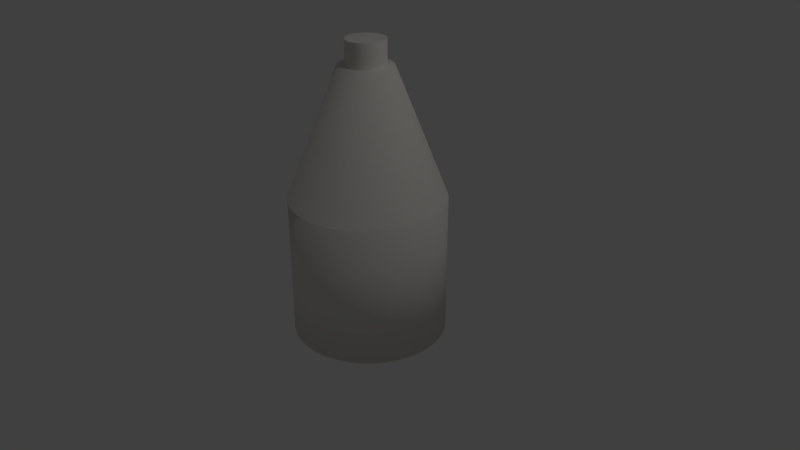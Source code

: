 # Source: bottle4.blend  (saved by Blender 2.78.0; exported with 4.5.12 LTS)
import bpy
from mathutils import Matrix  # noqa: F401  (used for matrix-valued properties, if any)

bpy.ops.wm.read_factory_settings(use_empty=True)
scene = bpy.context.scene
scene.name = 'Scene'

# ---- collections
col_collection_1 = bpy.data.collections.new('Collection 1'); scene.collection.children.link(col_collection_1)

# ---- materials (node trees are filled in below, after node groups)
mat_blue_001 = bpy.data.materials.new('Blue.001')
mat_blue_001.alpha_threshold = 0.0
mat_blue_001.use_transparent_shadow = False
mat_blue_001.diffuse_color = (0.8, 0.783, 0.7334, 1.0)
mat_blue_001.roughness = 0.5

# ---- material node trees

# ---- world
world_world = bpy.data.worlds.new('World'); scene.world = world_world
world_world.color = (0.05088, 0.05088, 0.05088)
world_world.use_sun_shadow = False
world_world.sun_shadow_jitter_overblur = 0.0
world_world.cycles.sampling_method = 'MANUAL'

# ---- cameras
cam_camera = bpy.data.cameras.new('Camera')
cam_camera.clip_end = 100.0
cam_camera.lens = 35.0
cam_camera.sensor_width = 32.0
cam_camera.sensor_height = 18.0
cam_camera.ortho_scale = 7.314
cam_camera.dof.focus_distance = 0.0
cam_camera.dof.aperture_fstop = 128.0

# ---- lights
light_lamp = bpy.data.lights.new('Lamp', 'POINT')
light_lamp.transmission_factor = 0.0
light_lamp.cutoff_distance = 30.0
light_lamp.energy = 100.0
light_lamp.shadow_buffer_clip_start = 1.001
light_lamp.shadow_soft_size = 0.1
light_lamp.shadow_maximum_resolution = 0.006
light_lamp.use_absolute_resolution = True

# ---- meshes
me_cylinder = bpy.data.meshes.new('Cylinder')
me_cylinder.from_pydata([(0.0, 1.0, -1.0), (0.0, 1.0, 0.8205), (0.09802, 0.9952, -1.0), (0.09802, 0.9952, 0.8205), (0.1951, 0.9808, -1.0), (0.1951, 0.9808, 0.8205), (0.2903, 0.9569, -1.0), (0.2903, 0.9569, 0.8205), (0.3827, 0.9239, -1.0), (0.3827, 0.9239, 0.8205), (0.4714, 0.8819, -1.0), (0.4714, 0.8819, 0.8205), (0.5556, 0.8315, -1.0), (0.5556, 0.8315, 0.8205), (0.6344, 0.773, -1.0), (0.6344, 0.773, 0.8205), (0.7071, 0.7071, -1.0), (0.7071, 0.7071, 0.8205), (0.773, 0.6344, -1.0), (0.773, 0.6344, 0.8205), (0.8315, 0.5556, -1.0), (0.8315, 0.5556, 0.8205), (0.8819, 0.4714, -1.0), (0.8819, 0.4714, 0.8205), (0.9239, 0.3827, -1.0), (0.9239, 0.3827, 0.8205), (0.9569, 0.2903, -1.0), (0.9569, 0.2903, 0.8205), (0.9808, 0.1951, -1.0), (0.9808, 0.1951, 0.8205), (0.9952, 0.09802, -1.0), (0.9952, 0.09802, 0.8205), (1.0, -1.629e-07, -1.0), (1.0, -1.629e-07, 0.8205), (0.9952, -0.09802, -1.0), (0.9952, -0.09802, 0.8205), (0.9808, -0.1951, -1.0), (0.9808, -0.1951, 0.8205), (0.9569, -0.2903, -1.0), (0.9569, -0.2903, 0.8205), (0.9239, -0.3827, -1.0), (0.9239, -0.3827, 0.8205), (0.8819, -0.4714, -1.0), (0.8819, -0.4714, 0.8205), (0.8315, -0.5556, -1.0), (0.8315, -0.5556, 0.8205), (0.773, -0.6344, -1.0), (0.773, -0.6344, 0.8205), (0.7071, -0.7071, -1.0), (0.7071, -0.7071, 0.8205), (0.6344, -0.773, -1.0), (0.6344, -0.773, 0.8205), (0.5556, -0.8315, -1.0), (0.5556, -0.8315, 0.8205), (0.4714, -0.8819, -1.0), (0.4714, -0.8819, 0.8205), (0.3827, -0.9239, -1.0), (0.3827, -0.9239, 0.8205), (0.2903, -0.9569, -1.0), (0.2903, -0.9569, 0.8205), (0.1951, -0.9808, -1.0), (0.1951, -0.9808, 0.8205), (0.09802, -0.9952, -1.0), (0.09802, -0.9952, 0.8205), (-8.027e-07, -1.0, -1.0), (-8.027e-07, -1.0, 0.8205), (-0.09802, -0.9952, -1.0), (-0.09802, -0.9952, 0.8205), (-0.1951, -0.9808, -1.0), (-0.1951, -0.9808, 0.8205), (-0.2903, -0.9569, -1.0), (-0.2903, -0.9569, 0.8205), (-0.3827, -0.9239, -1.0), (-0.3827, -0.9239, 0.8205), (-0.4714, -0.8819, -1.0), (-0.4714, -0.8819, 0.8205), (-0.5556, -0.8315, -1.0), (-0.5556, -0.8315, 0.8205), (-0.6344, -0.773, -1.0), (-0.6344, -0.773, 0.8205), (-0.7071, -0.7071, -1.0), (-0.7071, -0.7071, 0.8205), (-0.773, -0.6344, -1.0), (-0.773, -0.6344, 0.8205), (-0.8315, -0.5556, -1.0), (-0.8315, -0.5556, 0.8205), (-0.8819, -0.4714, -1.0), (-0.8819, -0.4714, 0.8205), (-0.9239, -0.3827, -1.0), (-0.9239, -0.3827, 0.8205), (-0.9569, -0.2903, -1.0), (-0.9569, -0.2903, 0.8205), (-0.9808, -0.1951, -1.0), (-0.9808, -0.1951, 0.8205), (-0.9952, -0.09802, -1.0), (-0.9952, -0.09802, 0.8205), (-1.0, -4.649e-07, -1.0), (-1.0, -4.649e-07, 0.8205), (-0.9952, 0.09802, -1.0), (-0.9952, 0.09802, 0.8205), (-0.9808, 0.1951, -1.0), (-0.9808, 0.1951, 0.8205), (-0.9569, 0.2903, -1.0), (-0.9569, 0.2903, 0.8205), (-0.9239, 0.3827, -1.0), (-0.9239, 0.3827, 0.8205), (-0.8819, 0.4714, -1.0), (-0.8819, 0.4714, 0.8205), (-0.8315, 0.5556, -1.0), (-0.8315, 0.5556, 0.8205), (-0.773, 0.6344, -1.0), (-0.773, 0.6344, 0.8205), (-0.7071, 0.7071, -1.0), (-0.7071, 0.7071, 0.8205), (-0.6344, 0.773, -1.0), (-0.6344, 0.773, 0.8205), (-0.5556, 0.8315, -1.0), (-0.5556, 0.8315, 0.8205), (-0.4714, 0.8819, -1.0), (-0.4714, 0.8819, 0.8205), (-0.3827, 0.9239, -1.0), (-0.3827, 0.9239, 0.8205), (-0.2903, 0.9569, -1.0), (-0.2903, 0.9569, 0.8205), (-0.1951, 0.9808, -1.0), (-0.1951, 0.9808, 0.8205), (-0.09802, 0.9952, -1.0), (-0.09802, 0.9952, 0.8205), (0.0338, 0.3431, 2.489), (6.317e-07, 0.3448, 2.489), (0.06727, 0.3382, 2.489), (0.1001, 0.3299, 2.489), (0.1319, 0.3186, 2.489), (0.1625, 0.3041, 2.489), (0.1916, 0.2867, 2.489), (0.2187, 0.2665, 2.489), (0.2438, 0.2438, 2.489), (0.2665, 0.2187, 2.489), (0.2867, 0.1916, 2.489), (0.3041, 0.1625, 2.489), (0.3186, 0.1319, 2.489), (0.3299, 0.1001, 2.489), (0.3382, 0.06727, 2.489), (0.3431, 0.0338, 2.489), (0.3448, -1.629e-07, 2.489), (0.3431, -0.0338, 2.489), (0.3382, -0.06727, 2.489), (0.3299, -0.1001, 2.489), (0.3186, -0.1319, 2.489), (0.3041, -0.1625, 2.489), (0.2867, -0.1916, 2.489), (0.2665, -0.2187, 2.489), (0.2438, -0.2438, 2.489), (0.2187, -0.2665, 2.489), (0.1916, -0.2867, 2.489), (0.1625, -0.3041, 2.489), (0.1319, -0.3186, 2.489), (0.1001, -0.3299, 2.489), (0.06727, -0.3382, 2.489), (0.0338, -0.3431, 2.489), (-4.043e-07, -0.3448, 2.489), (-0.0338, -0.3431, 2.489), (-0.06727, -0.3382, 2.489), (-0.1001, -0.3299, 2.489), (-0.1319, -0.3186, 2.489), (-0.1625, -0.3041, 2.489), (-0.1916, -0.2867, 2.489), (-0.2187, -0.2665, 2.489), (-0.2438, -0.2438, 2.489), (-0.2665, -0.2187, 2.489), (-0.2867, -0.1916, 2.489), (-0.3041, -0.1625, 2.489), (-0.3186, -0.1319, 2.489), (-0.3299, -0.1001, 2.489), (-0.3382, -0.06727, 2.489), (-0.3431, -0.0338, 2.489), (-0.3448, -2.67e-07, 2.489), (-0.3431, 0.0338, 2.489), (-0.3382, 0.06727, 2.489), (-0.3299, 0.1001, 2.489), (-0.3186, 0.1319, 2.489), (-0.3041, 0.1625, 2.489), (-0.2867, 0.1916, 2.489), (-0.2665, 0.2187, 2.489), (-0.2438, 0.2438, 2.489), (-0.2187, 0.2665, 2.489), (-0.1916, 0.2867, 2.489), (-0.1625, 0.3041, 2.489), (-0.1319, 0.3185, 2.489), (-0.1001, 0.3299, 2.489), (-0.06727, 0.3382, 2.489), (-0.0338, 0.3431, 2.489), (0.09802, 0.9952, 0.8205), (0.0, 1.0, 0.8205), (0.1951, 0.9808, 0.8205), (0.2903, 0.9569, 0.8205), (0.3827, 0.9239, 0.8205), (0.4714, 0.8819, 0.8205), (0.5556, 0.8315, 0.8205), (0.6344, 0.773, 0.8205), (0.7071, 0.7071, 0.8205), (0.773, 0.6344, 0.8205), (0.8315, 0.5556, 0.8205), (0.8819, 0.4714, 0.8205), (0.9239, 0.3827, 0.8205), (0.9569, 0.2903, 0.8205), (0.9808, 0.1951, 0.8205), (0.9952, 0.09802, 0.8205), (1.0, -1.629e-07, 0.8205), (0.9952, -0.09802, 0.8205), (0.9808, -0.1951, 0.8205), (0.9569, -0.2903, 0.8205), (0.9239, -0.3827, 0.8205), (0.8819, -0.4714, 0.8205), (0.8315, -0.5556, 0.8205), (0.773, -0.6344, 0.8205), (0.7071, -0.7071, 0.8205), (0.6344, -0.773, 0.8205), (0.5556, -0.8315, 0.8205), (0.4714, -0.8819, 0.8205), (0.3827, -0.9239, 0.8205), (0.2903, -0.9569, 0.8205), (0.1951, -0.9808, 0.8205), (0.09802, -0.9952, 0.8205), (-8.027e-07, -1.0, 0.8205), (-0.09802, -0.9952, 0.8205), (-0.1951, -0.9808, 0.8205), (-0.2903, -0.9569, 0.8205), (-0.3827, -0.9239, 0.8205), (-0.4714, -0.8819, 0.8205), (-0.5556, -0.8315, 0.8205), (-0.6344, -0.773, 0.8205), (-0.7071, -0.7071, 0.8205), (-0.773, -0.6344, 0.8205), (-0.8315, -0.5556, 0.8205), (-0.8819, -0.4714, 0.8205), (-0.9239, -0.3827, 0.8205), (-0.9569, -0.2903, 0.8205), (-0.9808, -0.1951, 0.8205), (-0.9952, -0.09802, 0.8205), (-1.0, -4.649e-07, 0.8205), (-0.9952, 0.09802, 0.8205), (-0.9808, 0.1951, 0.8205), (-0.9569, 0.2903, 0.8205), (-0.9239, 0.3827, 0.8205), (-0.8819, 0.4714, 0.8205), (-0.8315, 0.5556, 0.8205), (-0.773, 0.6344, 0.8205), (-0.7071, 0.7071, 0.8205), (-0.6344, 0.773, 0.8205), (-0.5556, 0.8315, 0.8205), (-0.4714, 0.8819, 0.8205), (-0.3827, 0.9239, 0.8205), (-0.2903, 0.9569, 0.8205), (-0.1951, 0.9808, 0.8205), (-0.09802, 0.9952, 0.8205), (0.003462, 0.2516, 2.403), (0.003462, 0.2516, 2.803), (0.02797, 0.2504, 2.403), (0.02797, 0.2504, 2.803), (0.05223, 0.2468, 2.403), (0.05223, 0.2468, 2.803), (0.07603, 0.2408, 2.403), (0.07603, 0.2408, 2.803), (0.09913, 0.2325, 2.403), (0.09913, 0.2325, 2.803), (0.1213, 0.2221, 2.403), (0.1213, 0.2221, 2.803), (0.1424, 0.2094, 2.403), (0.1424, 0.2094, 2.803), (0.1621, 0.1948, 2.403), (0.1621, 0.1948, 2.803), (0.1802, 0.1784, 2.403), (0.1802, 0.1784, 2.803), (0.1967, 0.1602, 2.403), (0.1967, 0.1602, 2.803), (0.2113, 0.1405, 2.403), (0.2113, 0.1405, 2.803), (0.2239, 0.1194, 2.403), (0.2239, 0.1194, 2.803), (0.2344, 0.09725, 2.403), (0.2344, 0.09725, 2.803), (0.2427, 0.07415, 2.403), (0.2427, 0.07415, 2.803), (0.2487, 0.05035, 2.403), (0.2487, 0.05035, 2.803), (0.2523, 0.02608, 2.403), (0.2523, 0.02608, 2.803), (0.2535, 0.001575, 2.403), (0.2535, 0.001575, 2.803), (0.2523, -0.02293, 2.403), (0.2523, -0.02293, 2.803), (0.2487, -0.0472, 2.403), (0.2487, -0.0472, 2.803), (0.2427, -0.071, 2.403), (0.2427, -0.071, 2.803), (0.2344, -0.0941, 2.403), (0.2344, -0.0941, 2.803), (0.2239, -0.1163, 2.403), (0.2239, -0.1163, 2.803), (0.2113, -0.1373, 2.403), (0.2113, -0.1373, 2.803), (0.1967, -0.157, 2.403), (0.1967, -0.157, 2.803), (0.1802, -0.1752, 2.403), (0.1802, -0.1752, 2.803), (0.1621, -0.1917, 2.403), (0.1621, -0.1917, 2.803), (0.1424, -0.2063, 2.403), (0.1424, -0.2063, 2.803), (0.1213, -0.2189, 2.403), (0.1213, -0.2189, 2.803), (0.09913, -0.2294, 2.403), (0.09913, -0.2294, 2.803), (0.07603, -0.2377, 2.403), (0.07603, -0.2377, 2.803), (0.05223, -0.2436, 2.403), (0.05223, -0.2436, 2.803), (0.02797, -0.2472, 2.403), (0.02797, -0.2472, 2.803), (0.003462, -0.2484, 2.403), (0.003462, -0.2484, 2.803), (-0.02104, -0.2472, 2.403), (-0.02104, -0.2472, 2.803), (-0.04531, -0.2436, 2.403), (-0.04531, -0.2436, 2.803), (-0.06911, -0.2377, 2.403), (-0.06911, -0.2377, 2.803), (-0.09221, -0.2294, 2.403), (-0.09221, -0.2294, 2.803), (-0.1144, -0.2189, 2.403), (-0.1144, -0.2189, 2.803), (-0.1354, -0.2063, 2.403), (-0.1354, -0.2063, 2.803), (-0.1551, -0.1917, 2.403), (-0.1551, -0.1917, 2.803), (-0.1733, -0.1752, 2.403), (-0.1733, -0.1752, 2.803), (-0.1898, -0.157, 2.403), (-0.1898, -0.157, 2.803), (-0.2044, -0.1373, 2.403), (-0.2044, -0.1373, 2.803), (-0.217, -0.1163, 2.403), (-0.217, -0.1163, 2.803), (-0.2275, -0.0941, 2.403), (-0.2275, -0.0941, 2.803), (-0.2358, -0.071, 2.403), (-0.2358, -0.071, 2.803), (-0.2417, -0.0472, 2.403), (-0.2417, -0.0472, 2.803), (-0.2453, -0.02293, 2.403), (-0.2453, -0.02293, 2.803), (-0.2465, 0.001575, 2.403), (-0.2465, 0.001575, 2.803), (-0.2453, 0.02608, 2.403), (-0.2453, 0.02608, 2.803), (-0.2417, 0.05035, 2.403), (-0.2417, 0.05035, 2.803), (-0.2358, 0.07415, 2.403), (-0.2358, 0.07415, 2.803), (-0.2275, 0.09725, 2.403), (-0.2275, 0.09725, 2.803), (-0.217, 0.1194, 2.403), (-0.217, 0.1194, 2.803), (-0.2044, 0.1405, 2.403), (-0.2044, 0.1405, 2.803), (-0.1898, 0.1602, 2.403), (-0.1898, 0.1602, 2.803), (-0.1733, 0.1784, 2.403), (-0.1733, 0.1784, 2.803), (-0.1551, 0.1948, 2.403), (-0.1551, 0.1948, 2.803), (-0.1354, 0.2094, 2.403), (-0.1354, 0.2094, 2.803), (-0.1144, 0.2221, 2.403), (-0.1144, 0.2221, 2.803), (-0.09221, 0.2325, 2.403), (-0.09221, 0.2325, 2.803), (-0.06911, 0.2408, 2.403), (-0.06911, 0.2408, 2.803), (-0.04531, 0.2468, 2.403), (-0.04531, 0.2468, 2.803), (-0.02104, 0.2504, 2.403), (-0.02104, 0.2504, 2.803)], [], [(0, 1, 3, 2), (2, 3, 5, 4), (4, 5, 7, 6), (6, 7, 9, 8), (8, 9, 11, 10), (10, 11, 13, 12), (12, 13, 15, 14), (14, 15, 17, 16), (16, 17, 19, 18), (18, 19, 21, 20), (20, 21, 23, 22), (22, 23, 25, 24), (24, 25, 27, 26), (26, 27, 29, 28), (28, 29, 31, 30), (30, 31, 33, 32), (32, 33, 35, 34), (34, 35, 37, 36), (36, 37, 39, 38), (38, 39, 41, 40), (40, 41, 43, 42), (42, 43, 45, 44), (44, 45, 47, 46), (46, 47, 49, 48), (48, 49, 51, 50), (50, 51, 53, 52), (52, 53, 55, 54), (54, 55, 57, 56), (56, 57, 59, 58), (58, 59, 61, 60), (60, 61, 63, 62), (62, 63, 65, 64), (64, 65, 67, 66), (66, 67, 69, 68), (68, 69, 71, 70), (70, 71, 73, 72), (72, 73, 75, 74), (74, 75, 77, 76), (76, 77, 79, 78), (78, 79, 81, 80), (80, 81, 83, 82), (82, 83, 85, 84), (84, 85, 87, 86), (86, 87, 89, 88), (88, 89, 91, 90), (90, 91, 93, 92), (92, 93, 95, 94), (94, 95, 97, 96), (96, 97, 99, 98), (98, 99, 101, 100), (100, 101, 103, 102), (102, 103, 105, 104), (104, 105, 107, 106), (106, 107, 109, 108), (108, 109, 111, 110), (110, 111, 113, 112), (112, 113, 115, 114), (114, 115, 117, 116), (116, 117, 119, 118), (118, 119, 121, 120), (120, 121, 123, 122), (122, 123, 125, 124), (53, 51, 217, 218), (124, 125, 127, 126), (126, 127, 1, 0), (0, 2, 4, 6, 8, 10, 12, 14, 16, 18, 20, 22, 24, 26, 28, 30, 32, 34, 36, 38, 40, 42, 44, 46, 48, 50, 52, 54, 56, 58, 60, 62, 64, 66, 68, 70, 72, 74, 76, 78, 80, 82, 84, 86, 88, 90, 92, 94, 96, 98, 100, 102, 104, 106, 108, 110, 112, 114, 116, 118, 120, 122, 124, 126), (128, 129, 191, 190, 189, 188, 187, 186, 185, 184, 183, 182, 181, 180, 179, 178, 177, 176, 175, 174, 173, 172, 171, 170, 169, 168, 167, 166, 165, 164, 163, 162, 161, 160, 159, 158, 157, 156, 155, 154, 153, 152, 151, 150, 149, 148, 147, 146, 145, 144, 143, 142, 141, 140, 139, 138, 137, 136, 135, 134, 133, 132, 131, 130), (123, 121, 252, 253), (71, 69, 226, 227), (19, 17, 200, 201), (89, 87, 235, 236), (37, 35, 209, 210), (107, 105, 244, 245), (3, 1, 193, 192), (55, 53, 218, 219), (125, 123, 253, 254), (73, 71, 227, 228), (21, 19, 201, 202), (91, 89, 236, 237), (39, 37, 210, 211), (109, 107, 245, 246), (57, 55, 219, 220), (127, 125, 254, 255), (5, 3, 192, 194), (75, 73, 228, 229), (23, 21, 202, 203), (93, 91, 237, 238), (41, 39, 211, 212), (111, 109, 246, 247), (59, 57, 220, 221), (1, 127, 255, 193), (7, 5, 194, 195), (77, 75, 229, 230), (25, 23, 203, 204), (95, 93, 238, 239), (43, 41, 212, 213), (113, 111, 247, 248), (61, 59, 221, 222), (9, 7, 195, 196), (79, 77, 230, 231), (27, 25, 204, 205), (97, 95, 239, 240), (45, 43, 213, 214), (115, 113, 248, 249), (63, 61, 222, 223), (11, 9, 196, 197), (81, 79, 231, 232), (29, 27, 205, 206), (99, 97, 240, 241), (47, 45, 214, 215), (117, 115, 249, 250), (65, 63, 223, 224), (13, 11, 197, 198), (83, 81, 232, 233), (31, 29, 206, 207), (101, 99, 241, 242), (49, 47, 215, 216), (119, 117, 250, 251), (67, 65, 224, 225), (15, 13, 198, 199), (85, 83, 233, 234), (33, 31, 207, 208), (103, 101, 242, 243), (51, 49, 216, 217), (121, 119, 251, 252), (69, 67, 225, 226), (17, 15, 199, 200), (87, 85, 234, 235), (35, 33, 208, 209), (105, 103, 243, 244), (129, 128, 192, 193), (128, 130, 194, 192), (130, 131, 195, 194), (131, 132, 196, 195), (132, 133, 197, 196), (133, 134, 198, 197), (134, 135, 199, 198), (135, 136, 200, 199), (136, 137, 201, 200), (137, 138, 202, 201), (138, 139, 203, 202), (139, 140, 204, 203), (140, 141, 205, 204), (141, 142, 206, 205), (142, 143, 207, 206), (143, 144, 208, 207), (144, 145, 209, 208), (145, 146, 210, 209), (146, 147, 211, 210), (147, 148, 212, 211), (148, 149, 213, 212), (149, 150, 214, 213), (150, 151, 215, 214), (151, 152, 216, 215), (152, 153, 217, 216), (153, 154, 218, 217), (154, 155, 219, 218), (155, 156, 220, 219), (156, 157, 221, 220), (157, 158, 222, 221), (158, 159, 223, 222), (159, 160, 224, 223), (160, 161, 225, 224), (161, 162, 226, 225), (162, 163, 227, 226), (163, 164, 228, 227), (164, 165, 229, 228), (165, 166, 230, 229), (166, 167, 231, 230), (167, 168, 232, 231), (168, 169, 233, 232), (169, 170, 234, 233), (170, 171, 235, 234), (171, 172, 236, 235), (172, 173, 237, 236), (173, 174, 238, 237), (174, 175, 239, 238), (175, 176, 240, 239), (176, 177, 241, 240), (177, 178, 242, 241), (178, 179, 243, 242), (179, 180, 244, 243), (180, 181, 245, 244), (181, 182, 246, 245), (182, 183, 247, 246), (183, 184, 248, 247), (184, 185, 249, 248), (185, 186, 250, 249), (186, 187, 251, 250), (187, 188, 252, 251), (188, 189, 253, 252), (189, 190, 254, 253), (190, 191, 255, 254), (191, 129, 193, 255), (256, 257, 259, 258), (258, 259, 261, 260), (260, 261, 263, 262), (262, 263, 265, 264), (264, 265, 267, 266), (266, 267, 269, 268), (268, 269, 271, 270), (270, 271, 273, 272), (272, 273, 275, 274), (274, 275, 277, 276), (276, 277, 279, 278), (278, 279, 281, 280), (280, 281, 283, 282), (282, 283, 285, 284), (284, 285, 287, 286), (286, 287, 289, 288), (288, 289, 291, 290), (290, 291, 293, 292), (292, 293, 295, 294), (294, 295, 297, 296), (296, 297, 299, 298), (298, 299, 301, 300), (300, 301, 303, 302), (302, 303, 305, 304), (304, 305, 307, 306), (306, 307, 309, 308), (308, 309, 311, 310), (310, 311, 313, 312), (312, 313, 315, 314), (314, 315, 317, 316), (316, 317, 319, 318), (318, 319, 321, 320), (320, 321, 323, 322), (322, 323, 325, 324), (324, 325, 327, 326), (326, 327, 329, 328), (328, 329, 331, 330), (330, 331, 333, 332), (332, 333, 335, 334), (334, 335, 337, 336), (336, 337, 339, 338), (338, 339, 341, 340), (340, 341, 343, 342), (342, 343, 345, 344), (344, 345, 347, 346), (346, 347, 349, 348), (348, 349, 351, 350), (350, 351, 353, 352), (352, 353, 355, 354), (354, 355, 357, 356), (356, 357, 359, 358), (358, 359, 361, 360), (360, 361, 363, 362), (362, 363, 365, 364), (364, 365, 367, 366), (366, 367, 369, 368), (368, 369, 371, 370), (370, 371, 373, 372), (372, 373, 375, 374), (374, 375, 377, 376), (376, 377, 379, 378), (378, 379, 381, 380), (259, 257, 383, 381, 379, 377, 375, 373, 371, 369, 367, 365, 363, 361, 359, 357, 355, 353, 351, 349, 347, 345, 343, 341, 339, 337, 335, 333, 331, 329, 327, 325, 323, 321, 319, 317, 315, 313, 311, 309, 307, 305, 303, 301, 299, 297, 295, 293, 291, 289, 287, 285, 283, 281, 279, 277, 275, 273, 271, 269, 267, 265, 263, 261), (380, 381, 383, 382), (382, 383, 257, 256), (256, 258, 260, 262, 264, 266, 268, 270, 272, 274, 276, 278, 280, 282, 284, 286, 288, 290, 292, 294, 296, 298, 300, 302, 304, 306, 308, 310, 312, 314, 316, 318, 320, 322, 324, 326, 328, 330, 332, 334, 336, 338, 340, 342, 344, 346, 348, 350, 352, 354, 356, 358, 360, 362, 364, 366, 368, 370, 372, 374, 376, 378, 380, 382)])
me_cylinder.polygons.foreach_set('use_smooth', [1, 1, 1, 1, 1, 1, 1, 1, 1, 1, 1, 1, 1, 1, 1, 1, 1, 1, 1, 1, 1, 1, 1, 1, 1, 1, 1, 1, 1, 1, 1, 1, 1, 1, 1, 1, 1, 1, 1, 1, 1, 1, 1, 1, 1, 1, 1, 1, 1, 1, 1, 1, 1, 1, 1, 1, 1, 1, 1, 1, 1, 1, 1, 1, 1, 1, 1, 1, 1, 1, 1, 1, 1, 1, 1, 1, 1, 1, 1, 1, 1, 1, 1, 1, 1, 1, 1, 1, 1, 1, 1, 1, 1, 1, 1, 1, 1, 1, 1, 1, 1, 1, 1, 1, 1, 1, 1, 1, 1, 1, 1, 1, 1, 1, 1, 1, 1, 1, 1, 1, 1, 1, 1, 1, 1, 1, 1, 1, 1, 1, 1, 1, 1, 1, 1, 1, 1, 1, 1, 1, 1, 1, 1, 1, 1, 1, 1, 1, 1, 1, 1, 1, 1, 1, 1, 1, 1, 1, 1, 1, 1, 1, 1, 1, 1, 1, 1, 1, 1, 1, 1, 1, 1, 1, 1, 1, 1, 1, 1, 1, 1, 1, 1, 1, 1, 1, 1, 1, 1, 1, 1, 1, 1, 1, 0, 0, 0, 0, 0, 0, 0, 0, 0, 0, 0, 0, 0, 0, 0, 0, 0, 0, 0, 0, 0, 0, 0, 0, 0, 0, 0, 0, 0, 0, 0, 0, 0, 0, 0, 0, 0, 0, 0, 0, 0, 0, 0, 0, 0, 0, 0, 0, 0, 0, 0, 0, 0, 0, 0, 0, 0, 0, 0, 0, 0, 0, 0, 0, 0, 0])
me_cylinder.materials.append(mat_blue_001)
me_cylinder.use_remesh_preserve_volume = False
me_cylinder.use_remesh_preserve_attributes = False
me_cylinder.use_mirror_vertex_groups = False
me_cylinder.update()

# ---- objects
ob_cylinder = bpy.data.objects.new('Cylinder', me_cylinder)
ob_lamp = bpy.data.objects.new('Lamp', light_lamp)
ob_camera = bpy.data.objects.new('Camera', cam_camera)

# ---- transforms, parenting, visibility, modifiers, constraints
ob_cylinder.location = (0.0, 0.0, 0.0)
ob_cylinder.lineart.crease_threshold = 0.0
ob_lamp.location = (4.076, 1.005, 5.904)
ob_lamp.rotation_euler = (0.6503, 0.05522, 1.866)
ob_lamp.lock_rotations_4d = False
ob_lamp.empty_display_type = 'ARROWS'
ob_lamp.color = (0.0, 0.0, 0.0, 0.0)
ob_lamp.lineart.crease_threshold = 0.0
ob_camera.location = (7.481, -6.508, 5.344)
ob_camera.rotation_euler = (1.109, 0.0, 0.8149)
ob_camera.lock_rotations_4d = False
ob_camera.empty_display_type = 'ARROWS'
ob_camera.color = (0.0, 0.0, 0.0, 0.0)
ob_camera.display_type = 'WIRE'
ob_camera.lineart.crease_threshold = 0.0

# ---- collection membership
col_collection_1.objects.link(ob_cylinder)
col_collection_1.objects.link(ob_lamp)
col_collection_1.objects.link(ob_camera)

# ---- scene / render settings (as saved in the file)
scene.camera = ob_camera
scene.frame_start = 1; scene.frame_end = 250; scene.frame_set(1)
scene.render.engine = 'BLENDER_EEVEE_NEXT'
scene.render.resolution_percentage = 50
scene.render.dither_intensity = 0.0
scene.cycles.use_denoising = False
scene.cycles.samples = 128
scene.cycles.sampling_pattern = 'TABULATED_SOBOL'
scene.cycles.light_sampling_threshold = 0.0
scene.cycles.use_adaptive_sampling = False
scene.cycles.use_light_tree = False
scene.cycles.blur_glossy = 0.0
scene.cycles.sample_clamp_indirect = 0.0
scene.view_settings.view_transform = 'Standard'
bpy.context.view_layer.update()
